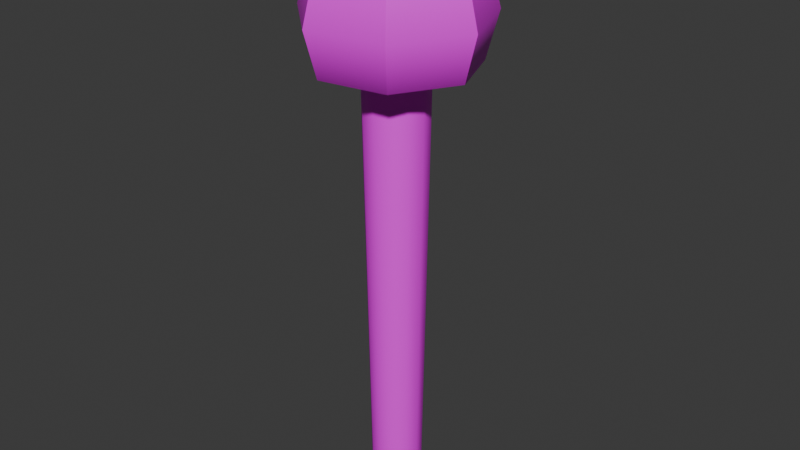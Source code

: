 # Source: Mallet_.blend  (saved by Blender 4.1.24; exported with 4.5.12 LTS)
import bpy
from mathutils import Matrix  # noqa: F401  (used for matrix-valued properties, if any)

bpy.ops.wm.read_factory_settings(use_empty=True)
scene = bpy.context.scene
scene.name = 'Scene'

# ---- collections
col_collection = bpy.data.collections.new('Collection'); scene.collection.children.link(col_collection)

# ---- images (referenced by path relative to the original .blend; pixels are not part of the script)
import os
ASSET_DIR = os.environ.get("B2B_ASSET_DIR", "")  # directory of the original .blend (textures are referenced by path, not embedded)
HERE = os.path.dirname(os.path.abspath(__file__))  # packed textures are extracted next to this script under _unpacked/

def load_image(name, relpath, width, height, colorspace="sRGB"):
    """Load a texture the original file referenced (path relative to the .blend, or extracted next to this script)."""
    p = next((c for c in (os.path.join(HERE, relpath), os.path.join(ASSET_DIR, relpath)) if relpath and os.path.exists(c)), "")
    if p:
        img = bpy.data.images.load(p, check_existing=True)
        img.name = name
    else:  # same state as the original file: an image datablock whose file is absent (Cycles renders it pink)
        img = bpy.data.images.new(name, width, height)
        img.source = "FILE"
        img.filepath = "//" + (relpath or name)
    img.colorspace_settings.name = colorspace
    return img
img_mallet = load_image('MaLLET ', 'Texture/MaLLET .png', 1024, 1024, 'sRGB')

# ---- materials (node trees are filled in below, after node groups)
mat_material_001 = bpy.data.materials.new('Material.001')
mat_material_001.use_transparent_shadow = False

# ---- material node trees
mat_material_001.use_nodes = True; mat_material_001.node_tree.nodes.clear()
_N = mat_material_001.node_tree.nodes; _L = mat_material_001.node_tree.links
n0 = _N.new('ShaderNodeBsdfPrincipled'); n0.name = 'Principled BSDF'; n0.location = (10, 300)
n1 = _N.new('ShaderNodeOutputMaterial'); n1.name = 'Material Output'; n1.location = (300, 300)
n2 = _N.new('ShaderNodeTexImage'); n2.name = 'Image Texture'; n2.location = (-280, 280)
n2.image = img_mallet
_L.new(n0.outputs[0], n1.inputs[0])
_L.new(n2.outputs[0], n0.inputs[0])
n1.is_active_output = True

# ---- world
world_world = bpy.data.worlds.new('World'); scene.world = world_world
world_world.use_nodes = True; world_world.node_tree.nodes.clear()
_N = world_world.node_tree.nodes; _L = world_world.node_tree.links
n0 = _N.new('ShaderNodeOutputWorld'); n0.name = 'World Output'; n0.location = (300, 300)
n1 = _N.new('ShaderNodeBackground'); n1.name = 'Background'; n1.location = (10, 300)
n1.inputs[0].default_value = (0.05088, 0.05088, 0.05088, 1.0)
_L.new(n1.outputs[0], n0.inputs[0])
n0.is_active_output = True
world_world.color = (0.05088, 0.05088, 0.05088)
world_world.use_sun_shadow = False
world_world.sun_shadow_jitter_overblur = 0.0

# ---- meshes
me_sphere = bpy.data.meshes.new('Sphere')
me_sphere.from_pydata([(-0.07748, 0.494, -0.02085), (-0.1342, 0.8556, -0.3869), (-0.1342, 0.8556, -1.387), (0.3379, 0.3686, -0.02085), (0.5852, 0.6384, -0.3869), (0.6758, 0.7371, -0.8869), (0.5852, 0.6384, -1.387), (0.1937, 0.2113, -1.559), (3.841e-09, -3.31e-09, 0.1131), (0.4988, -0.03438, -0.02085), (0.864, -0.05954, -0.3869), (0.9976, -0.06875, -0.8869), (0.864, -0.05954, -1.387), (0.2859, -0.0197, -1.559), (0.2841, -0.4114, -0.02085), (0.4921, -0.7126, -0.3869), (0.5683, -0.8228, -0.8869), (0.4921, -0.7126, -1.387), (0.1629, -0.2358, -1.559), (-0.1445, -0.4787, -0.02085), (-0.2503, -0.8291, -0.3869), (-0.289, -0.9573, -0.8869), (-0.2503, -0.8291, -1.387), (-0.08283, -0.2744, -1.559), (-0.4643, -0.1855, -0.02085), (-0.8042, -0.3212, -0.3869), (-0.9287, -0.3709, -0.8869), (-0.8042, -0.3212, -1.387), (-0.2662, -0.1063, -1.559), (-0.4345, 0.2474, -0.02085), (-0.7526, 0.4285, -0.3869), (-0.869, 0.4948, -0.8869), (-0.7526, 0.4285, -1.387), (-0.2491, 0.1418, -1.559), (-0.155, 0.9879, -0.8869), (-0.04441, 0.2831, -1.559), (5.519e-09, 1.963e-09, -1.648), (3.675e-10, 0.2792, -6.344), (0.1396, 0.2418, -6.344), (0.2418, 0.1396, -6.344), (0.2792, 3.675e-10, -6.344), (0.2418, -0.1396, -6.344), (0.1396, -0.2418, -6.344), (3.675e-10, -0.2792, -6.344), (-0.1396, -0.2418, -6.344), (-0.2418, -0.1396, -6.344), (-0.2792, 3.675e-10, -6.344), (-0.2418, 0.1396, -6.344), (-0.1396, 0.2418, -6.344), (5.257e-09, 0.1216, -1.156), (0.0, 0.3528, -1.565), (2.9e-09, 0.2544, -1.223), (6.454e-10, 0.3302, -1.378), (0.06078, 0.1053, -1.156), (0.1764, 0.3056, -1.565), (0.1272, 0.2203, -1.223), (0.1651, 0.286, -1.378), (0.1053, 0.06078, -1.156), (0.3056, 0.1764, -1.565), (0.2203, 0.1272, -1.223), (0.286, 0.1651, -1.378), (0.1216, -5.257e-09, -1.156), (0.3528, 0.0, -1.565), (0.2544, -2.663e-09, -1.223), (0.3302, -6.164e-10, -1.378), (0.1053, -0.06078, -1.156), (0.3056, -0.1764, -1.565), (0.2203, -0.1272, -1.223), (0.286, -0.1651, -1.378), (0.06078, -0.1053, -1.156), (0.1764, -0.3056, -1.565), (0.1272, -0.2203, -1.223), (0.1651, -0.286, -1.378), (-5.257e-09, -0.1216, -1.156), (0.0, -0.3528, -1.565), (-2.739e-09, -0.2544, -1.223), (-7.032e-10, -0.3302, -1.378), (-0.06078, -0.1053, -1.156), (-0.1764, -0.3056, -1.565), (-0.1272, -0.2203, -1.223), (-0.1651, -0.286, -1.378), (-0.1053, -0.06078, -1.156), (-0.3056, -0.1764, -1.565), (-0.2203, -0.1272, -1.223), (-0.286, -0.1651, -1.378), (-0.1216, 5.257e-09, -1.156), (-0.3528, 0.0, -1.565), (-0.2544, 2.976e-09, -1.223), (-0.3302, 7.321e-10, -1.378), (-0.1053, 0.06078, -1.156), (-0.3056, 0.1764, -1.565), (-0.2203, 0.1272, -1.223), (-0.286, 0.1651, -1.378), (-0.06078, 0.1053, -1.156), (-0.1764, 0.3056, -1.565), (-0.1272, 0.2203, -1.223), (-0.1651, 0.286, -1.378)], [], [(1, 0, 3, 4), (35, 2, 6, 7), (34, 1, 4, 5), (0, 8, 3), (36, 35, 7), (2, 34, 5, 6), (7, 6, 12, 13), (5, 4, 10, 11), (3, 8, 9), (36, 7, 13), (6, 5, 11, 12), (4, 3, 9, 10), (13, 12, 17, 18), (11, 10, 15, 16), (9, 8, 14), (36, 13, 18), (12, 11, 16, 17), (10, 9, 14, 15), (16, 15, 20, 21), (14, 8, 19), (36, 18, 23), (17, 16, 21, 22), (15, 14, 19, 20), (18, 17, 22, 23), (19, 8, 24), (36, 23, 28), (22, 21, 26, 27), (20, 19, 24, 25), (23, 22, 27, 28), (21, 20, 25, 26), (36, 28, 33), (27, 26, 31, 32), (25, 24, 29, 30), (28, 27, 32, 33), (26, 25, 30, 31), (24, 8, 29), (36, 33, 35), (32, 31, 34, 2), (30, 29, 0, 1), (33, 32, 2, 35), (31, 30, 1, 34), (29, 8, 0), (48, 94, 50, 37), (39, 58, 62, 40), (40, 62, 66, 41), (41, 66, 70, 42), (42, 70, 74, 43), (43, 74, 78, 44), (44, 78, 82, 45), (45, 82, 86, 46), (46, 86, 90, 47), (47, 90, 94, 48), (37, 50, 54, 38), (38, 54, 58, 39), (37, 38, 39, 40, 41, 42, 43, 44, 45, 46, 47, 48), (54, 50, 52, 56), (56, 52, 51, 55), (55, 51, 49, 53), (58, 54, 56, 60), (60, 56, 55, 59), (59, 55, 53, 57), (62, 58, 60, 64), (64, 60, 59, 63), (63, 59, 57, 61), (66, 62, 64, 68), (68, 64, 63, 67), (67, 63, 61, 65), (70, 66, 68, 72), (72, 68, 67, 71), (71, 67, 65, 69), (74, 70, 72, 76), (76, 72, 71, 75), (75, 71, 69, 73), (78, 74, 76, 80), (80, 76, 75, 79), (79, 75, 73, 77), (82, 78, 80, 84), (84, 80, 79, 83), (83, 79, 77, 81), (86, 82, 84, 88), (88, 84, 83, 87), (87, 83, 81, 85), (90, 86, 88, 92), (92, 88, 87, 91), (91, 87, 85, 89), (94, 90, 92, 96), (96, 92, 91, 95), (95, 91, 89, 93), (50, 94, 96, 52), (52, 96, 95, 51), (51, 95, 93, 49), (53, 49, 93, 89, 85, 81, 77, 73, 69, 65, 61, 57)])
me_sphere.polygons.foreach_set('use_smooth', [True] * 92)
_k = set([(0, 1), (0, 3), (0, 29), (1, 34), (2, 34), (2, 35), (3, 4), (3, 9), (4, 5), (5, 6), (6, 7), (7, 13), (7, 35), (9, 10), (9, 14), (10, 11), (11, 12), (12, 13), (13, 18), (14, 15), (14, 19), (15, 16), (16, 17), (17, 18), (18, 23), (19, 20), (19, 24), (20, 21), (21, 22), (22, 23), (23, 28), (24, 25), (24, 29), (25, 26), (26, 27), (27, 28), (28, 33), (29, 30), (30, 31), (31, 32), (32, 33), (33, 35), (37, 38), (37, 48), (38, 39), (39, 40), (40, 41), (41, 42), (42, 43), (43, 44), (44, 45), (45, 46), (46, 47), (47, 48)])
me_sphere.attributes.new('sharp_edge', 'BOOLEAN', 'EDGE').data.foreach_set('value', [ (min(e.vertices), max(e.vertices)) in _k for e in me_sphere.edges])
_uv = me_sphere.uv_layers.new(name='UVMap')
_uv.uv.foreach_set('vector', [0.3441, 0.9214, 0.3441, 0.9912, 0.2697, 0.9912, 0.2697, 0.9214, 0.3441, 0.7001, 0.3441, 0.7816, 0.2697, 0.7816, 0.2697, 0.7001, 0.3441, 0.8515, 0.3441, 0.9214, 0.2697, 0.9214, 0.2697, 0.8515, 0.9667, 0.01706, 0.9117, 0.08612, 0.892, 3.219e-09, 0.8831, 0.222, 0.929, 0.1998, 0.929, 0.2441, 0.3441, 0.7816, 0.3441, 0.8515, 0.2697, 0.8515, 0.2697, 0.7816, 0.2697, 0.7001, 0.2697, 0.7816, 0.1953, 0.7816, 0.1953, 0.7001, 0.2697, 0.8515, 0.2697, 0.9214, 0.1953, 0.9214, 0.1953, 0.8515, 0.892, 3.219e-09, 0.9117, 0.08612, 0.8321, 0.04779, 0.8831, 0.222, 0.929, 0.2441, 0.8944, 0.2717, 0.2697, 0.7816, 0.2697, 0.8515, 0.1953, 0.8515, 0.1953, 0.7816, 0.2697, 0.9214, 0.2697, 0.9912, 0.1953, 0.9912, 0.1953, 0.9214, 0.1953, 0.7001, 0.1953, 0.7816, 0.1209, 0.7816, 0.1209, 0.7001, 0.1953, 0.8515, 0.1953, 0.9214, 0.1209, 0.9214, 0.1209, 0.8515, 0.8321, 0.04779, 0.9117, 0.08612, 0.8321, 0.1245, 0.8831, 0.222, 0.8944, 0.2717, 0.8513, 0.2618, 0.1953, 0.7816, 0.1953, 0.8515, 0.1209, 0.8515, 0.1209, 0.7816, 0.1953, 0.9214, 0.1953, 0.9912, 0.1209, 0.9912, 0.1209, 0.9214, 0.1209, 0.8515, 0.1209, 0.9214, 0.04651, 0.9214, 0.04651, 0.8515, 0.8321, 0.1245, 0.9117, 0.08612, 0.892, 0.1722, 0.8831, 0.222, 0.8513, 0.2618, 0.8321, 0.222, 0.1209, 0.7816, 0.1209, 0.8515, 0.04651, 0.8515, 0.04651, 0.7816, 0.1209, 0.9214, 0.1209, 0.9912, 0.04258, 0.9912, 0.04651, 0.9214, 0.1209, 0.7001, 0.1209, 0.7816, 0.04651, 0.7816, 0.04651, 0.7001, 0.892, 0.1722, 0.9117, 0.08612, 0.9667, 0.1552, 0.8831, 0.222, 0.8321, 0.222, 0.8513, 0.1821, 0.5673, 0.7816, 0.5673, 0.8515, 0.4929, 0.8515, 0.4929, 0.7816, 0.5673, 0.9214, 0.5645, 0.9912, 0.4929, 0.9912, 0.4929, 0.9214, 0.5673, 0.7001, 0.5673, 0.7816, 0.4929, 0.7816, 0.4929, 0.7001, 0.5673, 0.8515, 0.5673, 0.9214, 0.4929, 0.9214, 0.4929, 0.8515, 0.8831, 0.222, 0.8513, 0.1821, 0.8944, 0.1722, 0.4929, 0.7816, 0.4929, 0.8515, 0.4185, 0.8515, 0.4185, 0.7816, 0.4929, 0.9214, 0.4929, 0.9912, 0.4185, 0.9912, 0.4185, 0.9214, 0.4929, 0.7001, 0.4929, 0.7816, 0.4185, 0.7816, 0.4185, 0.7001, 0.4929, 0.8515, 0.4929, 0.9214, 0.4185, 0.9214, 0.4185, 0.8515, 0.9667, 0.1552, 0.9117, 0.08612, 1.0, 0.08612, 0.8831, 0.222, 0.8944, 0.1722, 0.929, 0.1998, 0.4185, 0.7816, 0.4185, 0.8515, 0.3441, 0.8515, 0.3441, 0.7816, 0.4185, 0.9214, 0.4185, 0.9912, 0.3441, 0.9912, 0.3441, 0.9214, 0.4185, 0.7001, 0.4185, 0.7816, 0.3441, 0.7816, 0.3441, 0.7001, 0.4185, 0.8515, 0.4185, 0.9214, 0.3441, 0.9214, 0.3441, 0.8515, 1.0, 0.08612, 0.9117, 0.08612, 0.9667, 0.01706, 0.4405, 0.03487, 0.4411, 0.6298, 0.3977, 0.629, 0.3969, 0.03487, 0.3097, 0.03487, 0.3102, 0.6283, 0.266, 0.6284, 0.2661, 0.03487, 0.2661, 0.03487, 0.266, 0.6284, 0.2214, 0.6289, 0.2225, 0.03487, 0.2225, 0.03487, 0.2214, 0.6289, 0.177, 0.6301, 0.1789, 0.03487, 0.1789, 0.03487, 0.177, 0.6301, 0.1331, 0.6316, 0.1354, 0.03487, 0.1354, 0.03487, 0.1331, 0.6316, 0.08986, 0.6335, 0.09177, 0.03487, 0.09177, 0.03487, 0.08986, 0.6335, 0.04538, 0.6343, 0.04538, 0.03487, 0.5712, 0.03487, 0.5673, 0.6343, 0.5279, 0.6326, 0.5276, 0.03487, 0.5276, 0.03487, 0.5279, 0.6326, 0.4845, 0.6309, 0.484, 0.03487, 0.484, 0.03487, 0.4845, 0.6309, 0.4411, 0.6298, 0.4405, 0.03487, 0.3969, 0.03487, 0.3977, 0.629, 0.3541, 0.6286, 0.3533, 0.03487, 0.3533, 0.03487, 0.3541, 0.6286, 0.3102, 0.6283, 0.3097, 0.03487, 0.9498, 0.812, 0.9623, 0.8337, 0.9623, 0.8587, 0.9498, 0.8803, 0.9281, 0.8928, 0.9031, 0.8928, 0.8815, 0.8803, 0.869, 0.8587, 0.869, 0.8337, 0.8815, 0.812, 0.9031, 0.7995, 0.9281, 0.7995, 0.3541, 0.6286, 0.3977, 0.629, 0.398, 0.6482, 0.3545, 0.6477, 0.3545, 0.6477, 0.398, 0.6482, 0.3979, 0.6686, 0.3548, 0.6678, 0.3548, 0.6678, 0.3979, 0.6686, 0.3969, 0.6982, 0.3533, 0.6982, 0.3102, 0.6283, 0.3541, 0.6286, 0.3545, 0.6477, 0.3108, 0.6474, 0.3108, 0.6474, 0.3545, 0.6477, 0.3548, 0.6678, 0.3115, 0.6676, 0.3115, 0.6676, 0.3548, 0.6678, 0.3533, 0.6982, 0.3097, 0.6982, 0.266, 0.6284, 0.3102, 0.6283, 0.3108, 0.6474, 0.2669, 0.6474, 0.2669, 0.6474, 0.3108, 0.6474, 0.3115, 0.6676, 0.2678, 0.6677, 0.2678, 0.6677, 0.3115, 0.6676, 0.3097, 0.6982, 0.2661, 0.6982, 0.2214, 0.6289, 0.266, 0.6284, 0.2669, 0.6474, 0.2229, 0.648, 0.2229, 0.648, 0.2669, 0.6474, 0.2678, 0.6677, 0.2235, 0.6683, 0.2235, 0.6683, 0.2678, 0.6677, 0.2661, 0.6982, 0.2225, 0.6982, 0.177, 0.6301, 0.2214, 0.6289, 0.2229, 0.648, 0.1787, 0.6496, 0.1787, 0.6496, 0.2229, 0.648, 0.2235, 0.6683, 0.1798, 0.6699, 0.1798, 0.6699, 0.2235, 0.6683, 0.2225, 0.6982, 0.1789, 0.6982, 0.1331, 0.6316, 0.177, 0.6301, 0.1787, 0.6496, 0.135, 0.6512, 0.135, 0.6512, 0.1787, 0.6496, 0.1798, 0.6699, 0.1355, 0.6717, 0.1355, 0.6717, 0.1798, 0.6699, 0.1789, 0.6982, 0.1354, 0.6982, 0.08986, 0.6335, 0.1331, 0.6316, 0.135, 0.6512, 0.09094, 0.6544, 0.09094, 0.6544, 0.135, 0.6512, 0.1355, 0.6717, 0.09141, 0.6748, 0.09141, 0.6748, 0.1355, 0.6717, 0.1354, 0.6982, 0.09177, 0.6982, 0.04538, 0.6343, 0.08986, 0.6335, 0.09094, 0.6544, 0.04538, 0.6579, 0.04538, 0.6579, 0.09094, 0.6544, 0.09141, 0.6748, 0.04538, 0.6795, 0.04538, 0.6795, 0.09141, 0.6748, 0.09177, 0.6982, 0.04538, 0.6982, 0.5279, 0.6326, 0.5673, 0.6343, 0.5673, 0.6579, 0.5275, 0.6537, 0.5275, 0.6537, 0.5673, 0.6579, 0.5673, 0.6795, 0.5274, 0.6743, 0.5274, 0.6743, 0.5673, 0.6795, 0.5673, 0.6982, 0.5276, 0.6982, 0.4845, 0.6309, 0.5279, 0.6326, 0.5275, 0.6537, 0.4845, 0.6508, 0.4845, 0.6508, 0.5275, 0.6537, 0.5274, 0.6743, 0.484, 0.6711, 0.484, 0.6711, 0.5274, 0.6743, 0.5276, 0.6982, 0.484, 0.6982, 0.4411, 0.6298, 0.4845, 0.6309, 0.4845, 0.6508, 0.4414, 0.6495, 0.4414, 0.6495, 0.4845, 0.6508, 0.484, 0.6711, 0.4408, 0.6699, 0.4408, 0.6699, 0.484, 0.6711, 0.484, 0.6982, 0.4405, 0.6982, 0.3977, 0.629, 0.4411, 0.6298, 0.4414, 0.6495, 0.398, 0.6482, 0.398, 0.6482, 0.4414, 0.6495, 0.4408, 0.6699, 0.3979, 0.6686, 0.3979, 0.6686, 0.4408, 0.6699, 0.4405, 0.6982, 0.3969, 0.6982, 0.8679, 0.9617, 0.8584, 0.9563, 0.853, 0.9469, 0.853, 0.936, 0.8584, 0.9266, 0.8679, 0.9211, 0.8787, 0.9211, 0.8882, 0.9266, 0.8936, 0.936, 0.8936, 0.9469, 0.8882, 0.9563, 0.8787, 0.9617])
me_sphere.materials.append(mat_material_001)
me_sphere.update()

# ---- objects
ob_sphere = bpy.data.objects.new('Sphere', me_sphere)

# ---- transforms, parenting, visibility, modifiers, constraints
ob_sphere.location = (0.0, 0.0, 4.443)
ob_sphere.scale = (0.7051, 0.7051, 0.7051)

# ---- collection membership
col_collection.objects.link(ob_sphere)

# ---- scene / render settings (as saved in the file)
scene.frame_start = 1; scene.frame_end = 250; scene.frame_set(1)
scene.render.engine = 'BLENDER_EEVEE_NEXT'
scene.cycles.sampling_pattern = 'TABULATED_SOBOL'
scene.eevee.ray_tracing_options.trace_max_roughness = 0.0
bpy.context.view_layer.update()

# ---- added for rendering (the .blend has no active camera and no usable light): camera, sun
cam_auto = bpy.data.cameras.new('AutoCamera')
cam_auto.lens = 50.0
cam_auto.sensor_width = 36.0
cam_auto.clip_end = 1000.0
ob_auto_camera = bpy.data.objects.new('AutoCamera', cam_auto)
scene.collection.objects.link(ob_auto_camera)
ob_auto_camera.location = (4.59993, -5.47995, 5.90715)
ob_auto_camera.rotation_euler = (1.09748, -7.21219e-08, 0.694738)
scene.camera = ob_auto_camera
light_auto_sun = bpy.data.lights.new('AutoSun', 'SUN')
light_auto_sun.energy = 3.0
light_auto_sun.angle = 0.0523599
ob_auto_sun = bpy.data.objects.new('AutoSun', light_auto_sun)
scene.collection.objects.link(ob_auto_sun)
ob_auto_sun.rotation_euler = (0.872665, 0.174533, 0.523599)
bpy.context.view_layer.update()
